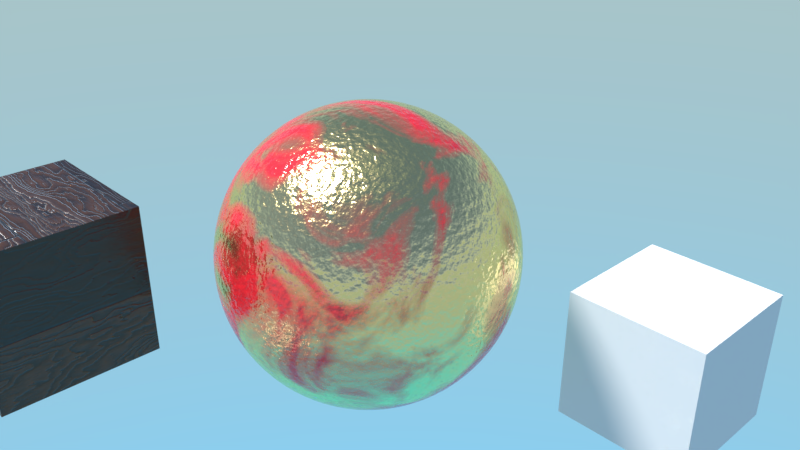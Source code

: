 # Source: pbr_material.blend  (saved by Blender 2.78.0; exported with 4.5.12 LTS)
import bpy
from mathutils import Matrix  # noqa: F401  (used for matrix-valued properties, if any)

bpy.ops.wm.read_factory_settings(use_empty=True)
scene = bpy.context.scene
scene.name = 'Scene'

# ---- collections
col_collection_1 = bpy.data.collections.new('Collection 1'); scene.collection.children.link(col_collection_1)

# ---- materials (node trees are filled in below, after node groups)
mat_material = bpy.data.materials.new('Material')
mat_material.alpha_threshold = 0.0
mat_material.roughness = 0.5
mat_metal = bpy.data.materials.new('Metal')
mat_metal.alpha_threshold = 0.0
mat_metal.roughness = 0.5

# ---- node groups
ng_fresnel = bpy.data.node_groups.new('Fresnel', 'ShaderNodeTree')
_s = ng_fresnel.interface.new_socket(name='Dielectric', in_out='OUTPUT', socket_type='NodeSocketFloat')
_s.subtype = 'FACTOR'
_s.min_value = 0.0
_s.max_value = 1.0
_s = ng_fresnel.interface.new_socket(name='Metal', in_out='OUTPUT', socket_type='NodeSocketFloat')
_s.min_value = 0.0
_s.max_value = 0.0
_s = ng_fresnel.interface.new_socket(name='Rim', in_out='OUTPUT', socket_type='NodeSocketFloat')
_s.min_value = 0.0
_s.max_value = 0.0
_s = ng_fresnel.interface.new_socket(name='Roughness', in_out='INPUT', socket_type='NodeSocketFloat')
_s.subtype = 'FACTOR'
_s.default_value = 0.5
_s.min_value = 0.0
_s.max_value = 1.0
_s = ng_fresnel.interface.new_socket(name='Normal', in_out='INPUT', socket_type='NodeSocketVector')
_s.min_value = -1.0
_s.max_value = 1.0
_s.hide_value = True
_s = ng_fresnel.interface.new_socket(name='IOR', in_out='INPUT', socket_type='NodeSocketFloat')
_s.default_value = 1.45
_s.min_value = 0.0
_s.max_value = 1000.0
_s = ng_fresnel.interface.new_socket(name='Rim Effect', in_out='INPUT', socket_type='NodeSocketFloat')
_s.default_value = 0.7
_s.min_value = 0.0
_s.max_value = 1.0
_N = ng_fresnel.nodes; _L = ng_fresnel.links
n0 = _N.new('ShaderNodeMix'); n0.name = 'Mix'; n0.location = (33, 62)
n0.data_type = 'RGBA'
n1 = _N.new('NodeGroupInput'); n1.name = 'Group Input'; n1.location = (-453, 0)
n2 = _N.new('ShaderNodeBump'); n2.name = 'Bump'; n2.location = (-228, 29)
n2.hide = True
n2.inputs[1].default_value = 0.1
n2.inputs[2].default_value = 1.0
n3 = _N.new('ShaderNodeFresnel'); n3.name = 'Fresnel'; n3.location = (253, 53)
n4 = _N.new('ShaderNodeFresnel'); n4.name = 'Fresnel.001'; n4.location = (254, -94)
n5 = _N.new('NodeGroupOutput'); n5.name = 'Group Output'; n5.location = (623, 15)
n6 = _N.new('ShaderNodeMath'); n6.name = 'Math'; n6.location = (441, -51)
n6.operation = 'SUBTRACT'
n7 = _N.new('ShaderNodeMath'); n7.name = 'Math.001'; n7.location = (437, -225)
n7.operation = 'POWER'
n7.inputs[1].default_value = 2.0
n8 = _N.new('ShaderNodeLayerWeight'); n8.name = 'Layer Weight'; n8.location = (236, -228)
n9 = _N.new('ShaderNodeNewGeometry'); n9.name = 'Geometry'; n9.location = (-301, -199)
n9.width = 138
n9.hide = True
_L.new(n3.outputs[0], n5.inputs[0])
_L.new(n0.outputs[2], n3.inputs[1])
_L.new(n9.outputs[4], n0.inputs[7])
_L.new(n2.outputs[0], n0.inputs[6])
_L.new(n1.outputs[0], n0.inputs[0])
_L.new(n1.outputs[1], n2.inputs[4])
_L.new(n1.outputs[2], n3.inputs[0])
_L.new(n9.outputs[4], n4.inputs[1])
_L.new(n3.outputs[0], n6.inputs[0])
_L.new(n4.outputs[0], n6.inputs[1])
_L.new(n6.outputs[0], n5.inputs[1])
_L.new(n1.outputs[2], n4.inputs[0])
_L.new(n8.outputs[1], n7.inputs[0])
_L.new(n7.outputs[0], n5.inputs[2])
_L.new(n1.outputs[3], n8.inputs[0])
_L.new(n1.outputs[1], n8.inputs[1])
n5.is_active_output = True
ng_reflection = bpy.data.node_groups.new('Reflection', 'ShaderNodeTree')
_s = ng_reflection.interface.new_socket(name='Shader', in_out='OUTPUT', socket_type='NodeSocketShader')
_s = ng_reflection.interface.new_socket(name='Shader', in_out='INPUT', socket_type='NodeSocketShader')
_s = ng_reflection.interface.new_socket(name='Roughness', in_out='INPUT', socket_type='NodeSocketFloat')
_s.subtype = 'FACTOR'
_s.default_value = 0.5
_s.min_value = 0.0
_s.max_value = 1.0
_s = ng_reflection.interface.new_socket(name='Reflection', in_out='INPUT', socket_type='NodeSocketFloat')
_s.subtype = 'FACTOR'
_s.default_value = 0.5
_s.min_value = 0.0
_s.max_value = 1.0
_s = ng_reflection.interface.new_socket(name='Normal', in_out='INPUT', socket_type='NodeSocketVector')
_s.min_value = -1.0
_s.max_value = 1.0
_s.hide_value = True
_N = ng_reflection.nodes; _L = ng_reflection.links
n0 = _N.new('NodeGroupOutput'); n0.name = 'Group Output'; n0.location = (538, -28)
n1 = _N.new('ShaderNodeMixShader'); n1.name = 'Mix Shader'; n1.location = (314, -14)
n2 = _N.new('ShaderNodeMix'); n2.name = 'Mix'; n2.location = (93, 149)
n2.data_type = 'RGBA'
n2.inputs[7].default_value = (1.0, 1.0, 1.0, 1.0)
n3 = _N.new('ShaderNodeBsdfAnisotropic'); n3.name = 'Glossy BSDF'; n3.location = (17, -167)
n3.distribution = 'GGX'
n3.inputs[0].default_value = (1.0, 1.0, 1.0, 1.0)
n4 = _N.new('ShaderNodeGroup'); n4.name = 'Group'; n4.location = (-145, 158)
n4.node_tree = ng_fresnel
n4.inputs[2].default_value = 1.45
n4.inputs[3].default_value = 0.5
n5 = _N.new('NodeGroupInput'); n5.name = 'Group Input'; n5.location = (-411, -5)
n6 = _N.new('ShaderNodeMath'); n6.name = 'Math'; n6.location = (0, 0)
n6.operation = 'POWER'
_L.new(n5.outputs[0], n1.inputs[1])
_L.new(n3.outputs[0], n1.inputs[2])
_L.new(n5.outputs[1], n4.inputs[0])
_L.new(n5.outputs[3], n4.inputs[1])
_L.new(n5.outputs[3], n3.inputs[4])
_L.new(n1.outputs[0], n0.inputs[0])
_L.new(n2.outputs[2], n1.inputs[0])
_L.new(n4.outputs[0], n2.inputs[0])
_L.new(n5.outputs[2], n2.inputs[6])
_L.new(n5.outputs[1], n6.inputs[0])
_L.new(n6.outputs[0], n3.inputs[1])
n0.is_active_output = True
ng_pbr_dielectric = bpy.data.node_groups.new('PBR Dielectric', 'ShaderNodeTree')
_s = ng_pbr_dielectric.interface.new_socket(name='Shader', in_out='OUTPUT', socket_type='NodeSocketShader')
_s = ng_pbr_dielectric.interface.new_socket(name='Color', in_out='INPUT', socket_type='NodeSocketColor')
_s.default_value = (0.8, 0.01881, 0.02768, 1.0)
_s = ng_pbr_dielectric.interface.new_socket(name='Roughness', in_out='INPUT', socket_type='NodeSocketFloat')
_s.subtype = 'FACTOR'
_s.min_value = 0.0
_s.max_value = 1.0
_s = ng_pbr_dielectric.interface.new_socket(name='Reflection', in_out='INPUT', socket_type='NodeSocketFloat')
_s.subtype = 'FACTOR'
_s.default_value = 0.2182
_s.min_value = 0.0
_s.max_value = 1.0
_s = ng_pbr_dielectric.interface.new_socket(name='Normal', in_out='INPUT', socket_type='NodeSocketVector')
_s.min_value = -1.0
_s.max_value = 1.0
_s.hide_value = True
_N = ng_pbr_dielectric.nodes; _L = ng_pbr_dielectric.links
n0 = _N.new('NodeGroupOutput'); n0.name = 'Group Output'; n0.location = (442, 0)
n1 = _N.new('ShaderNodeGroup'); n1.name = 'Group.001'; n1.location = (242, -42)
n1.node_tree = ng_reflection
n2 = _N.new('NodeGroupInput'); n2.name = 'Group Input'; n2.location = (-495, 2)
n3 = _N.new('ShaderNodeBsdfDiffuse'); n3.name = 'Diffuse BSDF'; n3.location = (43, 226)
n4 = _N.new('ShaderNodeMath'); n4.name = 'Math'; n4.location = (-80, 64)
n4.operation = 'POWER'
n4.inputs[1].default_value = 2.0
n5 = _N.new('ShaderNodeMath'); n5.name = 'Math.001'; n5.location = (-84, -101)
n5.operation = 'POWER'
n5.inputs[1].default_value = 2.0
_L.new(n3.outputs[0], n1.inputs[0])
_L.new(n1.outputs[0], n0.inputs[0])
_L.new(n2.outputs[0], n3.inputs[0])
_L.new(n2.outputs[1], n4.inputs[0])
_L.new(n2.outputs[2], n5.inputs[0])
_L.new(n2.outputs[3], n3.inputs[2])
_L.new(n2.outputs[3], n1.inputs[3])
_L.new(n4.outputs[0], n3.inputs[1])
_L.new(n4.outputs[0], n1.inputs[1])
_L.new(n5.outputs[0], n1.inputs[2])
n0.is_active_output = True
ng_basicwood = bpy.data.node_groups.new('BasicWood', 'ShaderNodeTree')
_s = ng_basicwood.interface.new_socket(name='Color', in_out='OUTPUT', socket_type='NodeSocketColor')
_s.default_value = (0.0, 0.0, 0.0, 0.0)
_s = ng_basicwood.interface.new_socket(name='Vector', in_out='INPUT', socket_type='NodeSocketVector')
_s.min_value = -1.0
_s.max_value = 1.0
_s = ng_basicwood.interface.new_socket(name='Scale', in_out='INPUT', socket_type='NodeSocketFloat')
_s.default_value = 6.0
_s.min_value = -1000.0
_s.max_value = 1000.0
_N = ng_basicwood.nodes; _L = ng_basicwood.links
n0 = _N.new('ShaderNodeMapping'); n0.name = 'Mapping'; n0.location = (-508, -2)
n0.inputs[3].default_value = (1.0, 3.0, 1.0)
n1 = _N.new('ShaderNodeValToRGB'); n1.name = 'ColorRamp'; n1.location = (150, 31)
while len(n1.color_ramp.elements) > 1: n1.color_ramp.elements.remove(n1.color_ramp.elements[-1])
n1.color_ramp.elements[0].position = 0.0; n1.color_ramp.elements[0].color = (0.0, 0.0, 0.0, 1.0)
_e = n1.color_ramp.elements.new(0.25); _e.color = (0.0, 0.0, 0.0, 1.0)
_e = n1.color_ramp.elements.new(0.3125); _e.color = (1.0, 1.0, 1.0, 1.0)
_e = n1.color_ramp.elements.new(0.375); _e.color = (0.0, 0.0, 0.0, 1.0)
_e = n1.color_ramp.elements.new(0.442); _e.color = (1.0, 1.0, 1.0, 1.0)
_e = n1.color_ramp.elements.new(0.5091); _e.color = (0.0, 0.0, 0.0, 1.0)
_e = n1.color_ramp.elements.new(0.5614); _e.color = (1.0, 1.0, 1.0, 1.0)
_e = n1.color_ramp.elements.new(0.6227); _e.color = (0.0, 0.0, 0.0, 1.0)
_e = n1.color_ramp.elements.new(0.6841); _e.color = (0.6875, 0.6875, 0.6875, 1.0)
_e = n1.color_ramp.elements.new(0.7455); _e.color = (0.0, 0.0, 0.0, 1.0)
_e = n1.color_ramp.elements.new(0.8125); _e.color = (1.0, 1.0, 1.0, 1.0)
_e = n1.color_ramp.elements.new(0.875); _e.color = (0.0, 0.0, 0.0, 1.0)
_e = n1.color_ramp.elements.new(0.9375); _e.color = (1.0, 1.0, 1.0, 1.0)
_e = n1.color_ramp.elements.new(1.0); _e.color = (0.0, 0.0, 0.0, 1.0)
n2 = _N.new('ShaderNodeValToRGB'); n2.name = 'ColorRamp.001'; n2.location = (443, 37)
while len(n2.color_ramp.elements) > 1: n2.color_ramp.elements.remove(n2.color_ramp.elements[-1])
n2.color_ramp.elements[0].position = 0.0; n2.color_ramp.elements[0].color = (0.1113, 0.04172, 0.01293, 1.0)
_e = n2.color_ramp.elements.new(0.1287); _e.color = (0.0163, 0.00756, 0.003338, 1.0)
_e = n2.color_ramp.elements.new(0.1392); _e.color = (0.1113, 0.04172, 0.01293, 1.0)
_e = n2.color_ramp.elements.new(0.2479); _e.color = (0.01313, 0.006301, 0.002926, 1.0)
_e = n2.color_ramp.elements.new(0.2656); _e.color = (0.1113, 0.04172, 0.01293, 1.0)
_e = n2.color_ramp.elements.new(0.3743); _e.color = (0.01414, 0.006706, 0.00306, 1.0)
_e = n2.color_ramp.elements.new(0.383); _e.color = (0.1113, 0.04172, 0.01293, 1.0)
_e = n2.color_ramp.elements.new(0.4903); _e.color = (0.02533, 0.01103, 0.004423, 1.0)
_e = n2.color_ramp.elements.new(0.5068); _e.color = (0.1113, 0.04172, 0.01293, 1.0)
_e = n2.color_ramp.elements.new(0.6142); _e.color = (0.0152, 0.007125, 0.003197, 1.0)
_e = n2.color_ramp.elements.new(0.6307); _e.color = (0.1113, 0.04172, 0.01293, 1.0)
_e = n2.color_ramp.elements.new(0.7358); _e.color = (0.007219, 0.003869, 0.001981, 1.0)
_e = n2.color_ramp.elements.new(0.75); _e.color = (0.1113, 0.04172, 0.01293, 1.0)
_e = n2.color_ramp.elements.new(0.867); _e.color = (0.01414, 0.006706, 0.00306, 1.0)
_e = n2.color_ramp.elements.new(0.875); _e.color = (0.1271, 0.04717, 0.01435, 1.0)
_e = n2.color_ramp.elements.new(1.0); _e.color = (0.05071, 0.02037, 0.007149, 1.0)
n3 = _N.new('ShaderNodeTexNoise'); n3.name = 'Noise Texture'; n3.location = (-111, -24)
n3.inputs[3].default_value = 10.0
n4 = _N.new('NodeGroupInput'); n4.name = 'Wood'; n4.location = (-772, 7)
n5 = _N.new('NodeGroupOutput'); n5.name = 'Group Output'; n5.location = (775, 11)
_L.new(n3.outputs[0], n1.inputs[0])
_L.new(n0.outputs[0], n3.inputs[0])
_L.new(n1.outputs[0], n2.inputs[0])
_L.new(n2.outputs[0], n5.inputs[0])
_L.new(n4.outputs[0], n0.inputs[0])
_L.new(n4.outputs[1], n3.inputs[2])
n5.is_active_output = True
ng_wood = bpy.data.node_groups.new('Wood', 'ShaderNodeTree')
_s = ng_wood.interface.new_socket(name='Color', in_out='OUTPUT', socket_type='NodeSocketColor')
_s.default_value = (0.0, 0.0, 0.0, 0.0)
_s = ng_wood.interface.new_socket(name='Normal', in_out='OUTPUT', socket_type='NodeSocketVector')
_s.min_value = 0.0
_s.max_value = 0.0
_s = ng_wood.interface.new_socket(name='Vector', in_out='INPUT', socket_type='NodeSocketVector')
_s.min_value = -1.0
_s.max_value = 1.0
_s = ng_wood.interface.new_socket(name='Scale', in_out='INPUT', socket_type='NodeSocketFloat')
_s.default_value = 10.0
_s.min_value = -1000.0
_s.max_value = 1000.0
_s = ng_wood.interface.new_socket(name='Bump', in_out='INPUT', socket_type='NodeSocketFloat')
_s.subtype = 'FACTOR'
_s.default_value = 0.7909
_s.min_value = 0.0
_s.max_value = 1.0
_N = ng_wood.nodes; _L = ng_wood.links
n0 = _N.new('ShaderNodeValToRGB'); n0.name = 'ColorRamp'; n0.location = (-39, -15)
while len(n0.color_ramp.elements) > 1: n0.color_ramp.elements.remove(n0.color_ramp.elements[-1])
n0.color_ramp.elements[0].position = 0.0; n0.color_ramp.elements[0].color = (0.0, 0.0, 0.0, 1.0)
_e = n0.color_ramp.elements.new(0.1682); _e.color = (0.5, 0.5, 0.5, 1.0)
_e = n0.color_ramp.elements.new(1.0); _e.color = (1.0, 1.0, 1.0, 1.0)
n1 = _N.new('NodeGroupOutput'); n1.name = 'Group Output'; n1.location = (450, 0)
n2 = _N.new('NodeGroupInput'); n2.name = 'Group Input'; n2.location = (-528, 44)
n3 = _N.new('ShaderNodeGroup'); n3.name = 'Group.001'; n3.location = (-311, 78)
n3.node_tree = ng_basicwood
n4 = _N.new('ShaderNodeBump'); n4.name = 'Bump.001'; n4.location = (250, -70)
n4.inputs[1].default_value = 0.1
n4.inputs[2].default_value = 1.0
_L.new(n3.outputs[0], n0.inputs[0])
_L.new(n2.outputs[0], n3.inputs[0])
_L.new(n3.outputs[0], n1.inputs[0])
_L.new(n4.outputs[0], n1.inputs[1])
_L.new(n0.outputs[0], n4.inputs[3])
_L.new(n2.outputs[1], n3.inputs[1])
_L.new(n2.outputs[2], n4.inputs[0])
n1.is_active_output = True
ng_pbr_wood = bpy.data.node_groups.new('PBR Wood', 'ShaderNodeTree')
_s = ng_pbr_wood.interface.new_socket(name='Shader', in_out='OUTPUT', socket_type='NodeSocketShader')
_s = ng_pbr_wood.interface.new_socket(name='Vector', in_out='INPUT', socket_type='NodeSocketVector')
_s.min_value = -1.0
_s.max_value = 1.0
_s = ng_pbr_wood.interface.new_socket(name='Scale', in_out='INPUT', socket_type='NodeSocketFloat')
_s.default_value = 10.0
_s.min_value = -1000.0
_s.max_value = 1000.0
_s = ng_pbr_wood.interface.new_socket(name='Bump', in_out='INPUT', socket_type='NodeSocketFloat')
_s.subtype = 'FACTOR'
_s.default_value = 0.7909
_s.min_value = 0.0
_s.max_value = 1.0
_s = ng_pbr_wood.interface.new_socket(name='Roughness', in_out='INPUT', socket_type='NodeSocketFloat')
_s.subtype = 'FACTOR'
_s.default_value = 0.3909
_s.min_value = 0.0
_s.max_value = 1.0
_s = ng_pbr_wood.interface.new_socket(name='Reflection', in_out='INPUT', socket_type='NodeSocketFloat')
_s.subtype = 'FACTOR'
_s.default_value = 0.1909
_s.min_value = 0.0
_s.max_value = 1.0
_N = ng_pbr_wood.nodes; _L = ng_pbr_wood.links
n0 = _N.new('ShaderNodeGroup'); n0.name = 'Group.003'; n0.location = (264, 54)
n0.node_tree = ng_pbr_dielectric
n1 = _N.new('NodeGroupOutput'); n1.name = 'Group Output'; n1.location = (496, 0)
n2 = _N.new('ShaderNodeGroup'); n2.name = 'Group.005'; n2.location = (-61, 126)
n2.node_tree = ng_wood
n3 = _N.new('NodeGroupInput'); n3.name = 'Group Input'; n3.location = (-496, 0)
_L.new(n3.outputs[0], n2.inputs[0])
_L.new(n0.outputs[0], n1.inputs[0])
_L.new(n2.outputs[0], n0.inputs[0])
_L.new(n2.outputs[1], n0.inputs[3])
_L.new(n3.outputs[1], n2.inputs[1])
_L.new(n3.outputs[2], n2.inputs[2])
_L.new(n3.outputs[3], n0.inputs[1])
_L.new(n3.outputs[4], n0.inputs[2])
n1.is_active_output = True
ng_woodplanks = bpy.data.node_groups.new('WoodPlanks', 'ShaderNodeTree')
_s = ng_woodplanks.interface.new_socket(name='Color', in_out='OUTPUT', socket_type='NodeSocketColor')
_s.default_value = (0.0, 0.0, 0.0, 0.0)
_s = ng_woodplanks.interface.new_socket(name='Normal', in_out='OUTPUT', socket_type='NodeSocketVector')
_s.min_value = 0.0
_s.max_value = 0.0
_s = ng_woodplanks.interface.new_socket(name='Vector', in_out='INPUT', socket_type='NodeSocketColor')
_s.default_value = (0.5, 0.5, 0.5, 1.0)
_s = ng_woodplanks.interface.new_socket(name='Scale', in_out='INPUT', socket_type='NodeSocketFloat')
_s.default_value = 10.0
_s.min_value = -1000.0
_s.max_value = 1000.0
_s = ng_woodplanks.interface.new_socket(name='Bump', in_out='INPUT', socket_type='NodeSocketFloat')
_s.subtype = 'FACTOR'
_s.default_value = 0.1728
_s.min_value = 0.0
_s.max_value = 1.0
_N = ng_woodplanks.nodes; _L = ng_woodplanks.links
n0 = _N.new('ShaderNodeValToRGB'); n0.name = 'ColorRamp.003'; n0.location = (524, -272)
n0.hide = True
while len(n0.color_ramp.elements) > 1: n0.color_ramp.elements.remove(n0.color_ramp.elements[-1])
n0.color_ramp.elements[0].position = 0.0; n0.color_ramp.elements[0].color = (0.0, 0.0, 0.0, 1.0)
_e = n0.color_ramp.elements.new(0.1182); _e.color = (0.5, 0.5, 0.5, 1.0)
_e = n0.color_ramp.elements.new(1.0); _e.color = (1.0, 1.0, 1.0, 1.0)
n1 = _N.new('ShaderNodeMix'); n1.name = 'Mix'; n1.location = (789, 150)
n1.data_type = 'RGBA'
n1.blend_type = 'MULTIPLY'
n1.inputs[0].default_value = 1.0
n2 = _N.new('ShaderNodeGroup'); n2.name = 'Wood'; n2.location = (-309, 272)
n2.node_tree = ng_basicwood
n3 = _N.new('ShaderNodeMix'); n3.name = 'Mix.001'; n3.location = (-664, 215)
n3.data_type = 'RGBA'
n3.inputs[0].default_value = 0.5364
n4 = _N.new('ShaderNodeTexBrick'); n4.name = 'Brick Texture'; n4.location = (-985, -88)
n4.inputs[2].default_value = (0.09679, 0.09679, 0.09679, 1.0)
n4.inputs[5].default_value = 0.001
n4.inputs[9].default_value = 0.1
n5 = _N.new('ShaderNodeMix'); n5.name = 'Mix.002'; n5.location = (780, -63)
n5.data_type = 'RGBA'
n5.blend_type = 'MULTIPLY'
n5.inputs[0].default_value = 1.0
n6 = _N.new('NodeGroupOutput'); n6.name = 'Group Output'; n6.location = (1185, 0)
n7 = _N.new('NodeGroupInput'); n7.name = 'Group Input'; n7.location = (-1323, 149)
n8 = _N.new('ShaderNodeBump'); n8.name = 'Bump'; n8.location = (985, -91)
n8.inputs[1].default_value = 0.1
n8.inputs[2].default_value = 1.0
n9 = _N.new('ShaderNodeValToRGB'); n9.name = 'ColorRamp.002'; n9.location = (501, -116)
n9.hide = True
while len(n9.color_ramp.elements) > 1: n9.color_ramp.elements.remove(n9.color_ramp.elements[-1])
n9.color_ramp.elements[0].position = 0.0; n9.color_ramp.elements[0].color = (0.0, 0.0, 0.0, 1.0)
_e = n9.color_ramp.elements.new(0.1545); _e.color = (0.5, 0.5, 0.5, 1.0)
_e = n9.color_ramp.elements.new(1.0); _e.color = (1.0, 1.0, 1.0, 1.0)
_L.new(n7.outputs[0], n3.inputs[6])
_L.new(n2.outputs[0], n1.inputs[6])
_L.new(n4.outputs[0], n1.inputs[7])
_L.new(n3.outputs[2], n2.inputs[0])
_L.new(n4.outputs[0], n3.inputs[7])
_L.new(n4.outputs[0], n0.inputs[0])
_L.new(n0.outputs[0], n5.inputs[7])
_L.new(n9.outputs[0], n5.inputs[6])
_L.new(n5.outputs[2], n8.inputs[3])
_L.new(n2.outputs[0], n9.inputs[0])
_L.new(n8.outputs[0], n6.inputs[1])
_L.new(n1.outputs[2], n6.inputs[0])
_L.new(n7.outputs[1], n2.inputs[1])
_L.new(n7.outputs[0], n4.inputs[0])
_L.new(n7.outputs[2], n8.inputs[0])
n6.is_active_output = True
ng_pbr_wood_planks = bpy.data.node_groups.new('PBR Wood planks', 'ShaderNodeTree')
_s = ng_pbr_wood_planks.interface.new_socket(name='Shader', in_out='OUTPUT', socket_type='NodeSocketShader')
_s = ng_pbr_wood_planks.interface.new_socket(name='Vector', in_out='INPUT', socket_type='NodeSocketColor')
_s.default_value = (0.5, 0.5, 0.5, 1.0)
_s = ng_pbr_wood_planks.interface.new_socket(name='Scale', in_out='INPUT', socket_type='NodeSocketFloat')
_s.default_value = 10.0
_s.min_value = -1000.0
_s.max_value = 1000.0
_s = ng_pbr_wood_planks.interface.new_socket(name='Bump', in_out='INPUT', socket_type='NodeSocketFloat')
_s.subtype = 'FACTOR'
_s.default_value = 0.6001
_s.min_value = 0.0
_s.max_value = 1.0
_s = ng_pbr_wood_planks.interface.new_socket(name='Roughness', in_out='INPUT', socket_type='NodeSocketFloat')
_s.subtype = 'FACTOR'
_s.default_value = 0.5
_s.min_value = 0.0
_s.max_value = 1.0
_s = ng_pbr_wood_planks.interface.new_socket(name='Reflection', in_out='INPUT', socket_type='NodeSocketFloat')
_s.subtype = 'FACTOR'
_s.default_value = 0.1636
_s.min_value = 0.0
_s.max_value = 1.0
_N = ng_pbr_wood_planks.nodes; _L = ng_pbr_wood_planks.links
n0 = _N.new('ShaderNodeGroup'); n0.name = 'Group.004'; n0.location = (158, 3)
n0.node_tree = ng_pbr_dielectric
n1 = _N.new('NodeGroupOutput'); n1.name = 'Group Output'; n1.location = (358, 0)
n2 = _N.new('ShaderNodeGroup'); n2.name = 'Group.002'; n2.location = (-155, 126)
n2.node_tree = ng_woodplanks
n3 = _N.new('NodeGroupInput'); n3.name = 'Group Input'; n3.location = (-482, 15)
_L.new(n2.outputs[0], n0.inputs[0])
_L.new(n2.outputs[1], n0.inputs[3])
_L.new(n3.outputs[0], n2.inputs[0])
_L.new(n3.outputs[1], n2.inputs[1])
_L.new(n3.outputs[2], n2.inputs[2])
_L.new(n3.outputs[3], n0.inputs[1])
_L.new(n3.outputs[4], n0.inputs[2])
_L.new(n0.outputs[0], n1.inputs[0])
n1.is_active_output = True
ng_metal_color = bpy.data.node_groups.new('Metal Color', 'ShaderNodeTree')
_s = ng_metal_color.interface.new_socket(name='Iron', in_out='OUTPUT', socket_type='NodeSocketColor')
_s.default_value = (0.56, 0.57, 0.58, 1.0)
_s = ng_metal_color.interface.new_socket(name='Silver', in_out='OUTPUT', socket_type='NodeSocketColor')
_s.default_value = (0.972, 0.96, 0.915, 1.0)
_s = ng_metal_color.interface.new_socket(name='Aluminium', in_out='OUTPUT', socket_type='NodeSocketColor')
_s.default_value = (0.913, 0.921, 0.925, 1.0)
_s = ng_metal_color.interface.new_socket(name='Gold', in_out='OUTPUT', socket_type='NodeSocketColor')
_s.default_value = (1.0, 0.766, 0.336, 1.0)
_s = ng_metal_color.interface.new_socket(name='Copper', in_out='OUTPUT', socket_type='NodeSocketColor')
_s.default_value = (0.955, 0.637, 0.538, 1.0)
_s = ng_metal_color.interface.new_socket(name='Chromium', in_out='OUTPUT', socket_type='NodeSocketColor')
_s.default_value = (0.55, 0.556, 0.554, 1.0)
_s = ng_metal_color.interface.new_socket(name='Nickel', in_out='OUTPUT', socket_type='NodeSocketColor')
_s.default_value = (0.66, 0.609, 0.526, 1.0)
_s = ng_metal_color.interface.new_socket(name='Titanium', in_out='OUTPUT', socket_type='NodeSocketColor')
_s.default_value = (0.542, 0.497, 0.449, 1.0)
_s = ng_metal_color.interface.new_socket(name='Cobalt', in_out='OUTPUT', socket_type='NodeSocketColor')
_s.default_value = (0.662, 0.655, 0.634, 1.0)
_N = ng_metal_color.nodes; _L = ng_metal_color.links
n0 = _N.new('NodeGroupInput'); n0.name = 'Group Input'; n0.location = (-271, 5)
n1 = _N.new('ShaderNodeRGB'); n1.name = 'RGB'; n1.location = (-84, 101)
n1.outputs[0].default_value = (0.56, 0.57, 0.58, 1.0)
n2 = _N.new('ShaderNodeRGB'); n2.name = 'RGB.001'; n2.location = (-80, -89)
n2.outputs[0].default_value = (0.972, 0.96, 0.915, 1.0)
n3 = _N.new('ShaderNodeRGB'); n3.name = 'RGB.002'; n3.location = (-81, -283)
n3.outputs[0].default_value = (0.913, 0.921, 0.925, 1.0)
n4 = _N.new('ShaderNodeRGB'); n4.name = 'RGB.003'; n4.location = (-74, -479)
n4.outputs[0].default_value = (1.0, 0.766, 0.336, 1.0)
n5 = _N.new('ShaderNodeRGB'); n5.name = 'RGB.004'; n5.location = (121, 90)
n5.outputs[0].default_value = (0.955, 0.637, 0.538, 1.0)
n6 = _N.new('ShaderNodeRGB'); n6.name = 'RGB.005'; n6.location = (120, -106)
n6.outputs[0].default_value = (0.55, 0.556, 0.554, 1.0)
n7 = _N.new('ShaderNodeRGB'); n7.name = 'RGB.006'; n7.location = (125, -320)
n7.outputs[0].default_value = (0.66, 0.609, 0.526, 1.0)
n8 = _N.new('NodeGroupOutput'); n8.name = 'Group Output'; n8.location = (522, -176)
n9 = _N.new('ShaderNodeRGB'); n9.name = 'RGB.007'; n9.location = (126, -506)
n9.outputs[0].default_value = (0.542, 0.497, 0.449, 1.0)
n10 = _N.new('ShaderNodeRGB'); n10.name = 'RGB.008'; n10.location = (313, -499)
n10.outputs[0].default_value = (0.662, 0.655, 0.634, 1.0)
_L.new(n1.outputs[0], n8.inputs[0])
_L.new(n2.outputs[0], n8.inputs[1])
_L.new(n3.outputs[0], n8.inputs[2])
_L.new(n4.outputs[0], n8.inputs[3])
_L.new(n5.outputs[0], n8.inputs[4])
_L.new(n6.outputs[0], n8.inputs[5])
_L.new(n7.outputs[0], n8.inputs[6])
_L.new(n9.outputs[0], n8.inputs[7])
_L.new(n10.outputs[0], n8.inputs[8])
n8.is_active_output = True
ng_pbr_metal = bpy.data.node_groups.new('PBR Metal', 'ShaderNodeTree')
_s = ng_pbr_metal.interface.new_socket(name='BSDF', in_out='OUTPUT', socket_type='NodeSocketShader')
_s = ng_pbr_metal.interface.new_socket(name='Base Color', in_out='INPUT', socket_type='NodeSocketColor')
_s.default_value = (0.5, 0.0, 0.003234, 1.0)
_s = ng_pbr_metal.interface.new_socket(name='Rim Color', in_out='INPUT', socket_type='NodeSocketColor')
_s.default_value = (0.0, 0.0006448, 1.0, 1.0)
_s = ng_pbr_metal.interface.new_socket(name='IOR', in_out='INPUT', socket_type='NodeSocketFloat')
_s.default_value = 1.45
_s.min_value = 0.0
_s.max_value = 1000.0
_s = ng_pbr_metal.interface.new_socket(name='Roughness', in_out='INPUT', socket_type='NodeSocketFloat')
_s.subtype = 'FACTOR'
_s.min_value = 0.0
_s.max_value = 1.0
_s = ng_pbr_metal.interface.new_socket(name='Normal', in_out='INPUT', socket_type='NodeSocketVector')
_s.min_value = -1.0
_s.max_value = 1.0
_s.hide_value = True
_s = ng_pbr_metal.interface.new_socket(name='Rim Effect', in_out='INPUT', socket_type='NodeSocketFloat')
_s.default_value = 0.2
_s.min_value = 0.0
_s.max_value = 1.0
_N = ng_pbr_metal.nodes; _L = ng_pbr_metal.links
n0 = _N.new('NodeGroupOutput'); n0.name = 'Group Output'; n0.location = (505, 0)
n1 = _N.new('ShaderNodeMath'); n1.name = 'Math'; n1.location = (-521, -190)
n1.operation = 'POWER'
n1.inputs[1].default_value = 2.0
n2 = _N.new('ShaderNodeBsdfAnisotropic'); n2.name = 'Glossy BSDF'; n2.location = (415, -131)
n2.distribution = 'GGX'
n3 = _N.new('ShaderNodeGroup'); n3.name = 'Group.001'; n3.location = (-305, 134)
n3.node_tree = ng_fresnel
n4 = _N.new('ShaderNodeMix'); n4.name = 'Mix.001'; n4.location = (-118, -139)
n4.data_type = 'RGBA'
n5 = _N.new('ShaderNodeMix'); n5.name = 'Mix'; n5.location = (131, -92)
n5.data_type = 'RGBA'
n5.inputs[7].default_value = (1.0, 1.0, 1.0, 1.0)
n6 = _N.new('NodeGroupInput'); n6.name = 'Group Input'; n6.location = (-724, -4)
n7 = _N.new('ShaderNodeMath'); n7.name = 'Math.001'; n7.location = (0, 0)
n7.operation = 'POWER'
_L.new(n2.outputs[0], n0.inputs[0])
_L.new(n6.outputs[0], n4.inputs[6])
_L.new(n5.outputs[2], n2.inputs[0])
_L.new(n4.outputs[2], n5.inputs[6])
_L.new(n3.outputs[2], n4.inputs[0])
_L.new(n6.outputs[1], n4.inputs[7])
_L.new(n6.outputs[2], n3.inputs[2])
_L.new(n6.outputs[3], n1.inputs[0])
_L.new(n1.outputs[0], n3.inputs[0])
_L.new(n6.outputs[4], n3.inputs[1])
_L.new(n6.outputs[4], n2.inputs[4])
_L.new(n6.outputs[5], n3.inputs[3])
_L.new(n3.outputs[0], n5.inputs[0])
_L.new(n1.outputs[0], n7.inputs[0])
_L.new(n7.outputs[0], n2.inputs[1])
n0.is_active_output = True

# ---- material node trees
mat_material.use_nodes = True; mat_material.node_tree.nodes.clear()
_N = mat_material.node_tree.nodes; _L = mat_material.node_tree.links
n0 = _N.new('ShaderNodeMath'); n0.name = 'Math'; n0.location = (-186, 431)
n0.operation = 'MULTIPLY'
n0.inputs[1].default_value = 0.3
n1 = _N.new('ShaderNodeBump'); n1.name = 'Bump'; n1.location = (-24, 427)
n1.inputs[1].default_value = 0.1
n1.inputs[2].default_value = 1.0
n2 = _N.new('ShaderNodeTexNoise'); n2.name = 'Noise Texture'; n2.location = (-8, 608)
n2.inputs[2].default_value = 50.0
n3 = _N.new('ShaderNodeTexCoord'); n3.name = 'Texture Coordinate'; n3.location = (-178, 689)
n4 = _N.new('ShaderNodeGroup'); n4.name = 'Group'; n4.location = (315, 545)
n4.node_tree = ng_pbr_dielectric
n4.inputs[0].default_value = (0.8, 0.01881, 0.02768, 1.0)
n4.inputs[1].default_value = 0.2727
n4.inputs[2].default_value = 0.1545
n5 = _N.new('ShaderNodeTexCoord'); n5.name = 'Texture Coordinate.001'; n5.location = (-423, 285)
n6 = _N.new('ShaderNodeOutputMaterial'); n6.name = 'Material Output'; n6.location = (1188, 359)
n7 = _N.new('ShaderNodeGroup'); n7.name = 'Group.001'; n7.location = (522, 314)
n7.node_tree = ng_pbr_wood
n7.inputs[1].default_value = 10.0
n7.inputs[2].default_value = 0.0
n7.inputs[3].default_value = 0.2273
n7.inputs[4].default_value = 0.1636
n8 = _N.new('ShaderNodeGroup'); n8.name = 'Group.003'; n8.location = (521, 77)
n8.node_tree = ng_pbr_wood_planks
n8.inputs[1].default_value = 10.0
n8.inputs[2].default_value = 0.6001
n8.inputs[3].default_value = 0.2727
n8.inputs[4].default_value = 0.1636
n9 = _N.new('ShaderNodeMapping'); n9.name = 'Mapping'; n9.location = (-238, 239)
n9.vector_type = 'VECTOR'
n9.inputs[3].default_value = (0.1, 0.1, 0.1)
_L.new(n3.outputs[0], n2.inputs[0])
_L.new(n2.outputs[1], n0.inputs[0])
_L.new(n1.outputs[0], n4.inputs[3])
_L.new(n0.outputs[0], n1.inputs[3])
_L.new(n5.outputs[2], n9.inputs[0])
_L.new(n9.outputs[0], n7.inputs[0])
_L.new(n9.outputs[0], n8.inputs[0])
_L.new(n8.outputs[0], n6.inputs[0])
n6.is_active_output = True
mat_metal.use_nodes = True; mat_metal.node_tree.nodes.clear()
_N = mat_metal.node_tree.nodes; _L = mat_metal.node_tree.links
n0 = _N.new('ShaderNodeMath'); n0.name = 'Math'; n0.location = (-186, 431)
n0.operation = 'MULTIPLY'
n0.inputs[1].default_value = 0.3
n1 = _N.new('ShaderNodeTexNoise'); n1.name = 'Noise Texture'; n1.location = (-8, 608)
n1.inputs[2].default_value = 50.0
n2 = _N.new('ShaderNodeTexCoord'); n2.name = 'Texture Coordinate'; n2.location = (-264, 685)
n3 = _N.new('ShaderNodeTexCoord'); n3.name = 'Texture Coordinate.001'; n3.location = (-255, 157)
n4 = _N.new('ShaderNodeGroup'); n4.name = 'Group'; n4.location = (219, 524)
n4.node_tree = ng_metal_color
n5 = _N.new('ShaderNodeOutputMaterial'); n5.name = 'Material Output'; n5.location = (1028, 256)
n6 = _N.new('ShaderNodeGroup'); n6.name = 'Group.002'; n6.location = (588, 456)
n6.node_tree = ng_pbr_metal
n6.inputs[1].default_value = (0.95, 0.9404, 0.1036, 1.0)
n6.inputs[2].default_value = 1.45
n6.inputs[3].default_value = 0.2
n6.inputs[5].default_value = 0.4
n7 = _N.new('ShaderNodeMixShader'); n7.name = 'Mix Shader'; n7.location = (808, 303)
n8 = _N.new('ShaderNodeGroup'); n8.name = 'Group.001'; n8.location = (584, 205)
n8.node_tree = ng_pbr_dielectric
n8.inputs[0].default_value = (0.8, 0.01881, 0.02768, 1.0)
n8.inputs[1].default_value = 0.2
n8.inputs[2].default_value = 0.2182
n9 = _N.new('ShaderNodeBump'); n9.name = 'Bump'; n9.location = (-24, 427)
n9.inputs[1].default_value = 0.1
n9.inputs[2].default_value = 1.0
n10 = _N.new('ShaderNodeTexNoise'); n10.name = 'Noise Texture.001'; n10.location = (-62, 151)
n10.inputs[2].default_value = 3.5
n10.inputs[3].default_value = 7.5
n10.inputs[8].default_value = 1.0
n11 = _N.new('ShaderNodeValToRGB'); n11.name = 'ColorRamp'; n11.location = (171, 81)
while len(n11.color_ramp.elements) > 1: n11.color_ramp.elements.remove(n11.color_ramp.elements[-1])
n11.color_ramp.elements[0].position = 0.3727; n11.color_ramp.elements[0].color = (1.0, 1.0, 1.0, 1.0)
_e = n11.color_ramp.elements.new(0.5318); _e.color = (0.0, 0.0, 0.0, 1.0)
_L.new(n2.outputs[0], n1.inputs[0])
_L.new(n1.outputs[1], n0.inputs[0])
_L.new(n0.outputs[0], n9.inputs[3])
_L.new(n3.outputs[0], n10.inputs[0])
_L.new(n10.outputs[0], n11.inputs[0])
_L.new(n4.outputs[3], n6.inputs[0])
_L.new(n6.outputs[0], n7.inputs[1])
_L.new(n7.outputs[0], n5.inputs[0])
_L.new(n8.outputs[0], n7.inputs[2])
_L.new(n11.outputs[0], n7.inputs[0])
_L.new(n9.outputs[0], n6.inputs[4])
_L.new(n9.outputs[0], n8.inputs[3])
n5.is_active_output = True

# ---- world
world_world = bpy.data.worlds.new('World'); scene.world = world_world
world_world.use_nodes = True; world_world.node_tree.nodes.clear()
_N = world_world.node_tree.nodes; _L = world_world.node_tree.links
n0 = _N.new('ShaderNodeOutputWorld'); n0.name = 'World Output'; n0.location = (300, 300)
n1 = _N.new('ShaderNodeBackground'); n1.name = 'Background'; n1.location = (10, 300)
n1.inputs[1].default_value = 3.0
n2 = _N.new('ShaderNodeTexSky'); n2.name = 'Sky Texture'; n2.location = (-190, 300)
n2.sky_type = 'HOSEK_WILKIE'
n2.sun_elevation = 1.571
_L.new(n1.outputs[0], n0.inputs[0])
_L.new(n2.outputs[0], n1.inputs[0])
n0.is_active_output = True
world_world.color = (0.05088, 0.05088, 0.05088)
world_world.use_sun_shadow = False
world_world.sun_shadow_jitter_overblur = 0.0
world_world.cycles.sampling_method = 'MANUAL'

# ---- cameras
cam_camera = bpy.data.cameras.new('Camera')
cam_camera.clip_end = 100.0
cam_camera.lens = 35.0
cam_camera.sensor_width = 32.0
cam_camera.sensor_height = 18.0
cam_camera.ortho_scale = 7.314
cam_camera.dof.focus_distance = 0.0

# ---- lights
light_lamp = bpy.data.lights.new('Lamp', 'SUN')
light_lamp.transmission_factor = 0.0
light_lamp.cutoff_distance = 30.0
light_lamp.angle = 0.1993
light_lamp.energy = 5.0
light_lamp.shadow_buffer_clip_start = 1.001
light_lamp.shadow_soft_size = 0.1
light_lamp.shadow_cascade_max_distance = 1000.0

# ---- meshes
me_cube_002 = bpy.data.meshes.new('Cube.002')
me_cube_002.from_pydata([(-1.0, -1.0, -1.0), (-1.0, -1.0, 1.0), (-1.0, 1.0, -1.0), (-1.0, 1.0, 1.0), (1.0, -1.0, -1.0), (1.0, -1.0, 1.0), (1.0, 1.0, -1.0), (1.0, 1.0, 1.0)], [], [(0, 1, 3, 2), (2, 3, 7, 6), (6, 7, 5, 4), (4, 5, 1, 0), (2, 6, 4, 0), (7, 3, 1, 5)])
_uv = me_cube_002.uv_layers.new(name='UVMap')
_uv.uv.foreach_set('vector', [0.3686, 0.6511, 0.3686, 0.9897, 0.7072, 0.9897, 0.7072, 0.6511, 0.5359, 0.6511, 0.5359, 0.9897, 0.8745, 0.9897, 0.8745, 0.6511, 0.3686, 0.6511, 0.3686, 0.9897, 0.02995, 0.9897, 0.02995, 0.6511, 0.5359, 0.6511, 0.5359, 0.9897, 0.1972, 0.9897, 0.1972, 0.6511, 0.5359, 0.4255, 0.8745, 0.4255, 0.8745, 0.08689, 0.5359, 0.08689, 0.5359, 0.4255, 0.1972, 0.4255, 0.1972, 0.08689, 0.5359, 0.08689])
me_cube_002.materials.append(mat_material)
me_cube_002.use_remesh_preserve_volume = False
me_cube_002.use_remesh_preserve_attributes = False
me_cube_002.use_mirror_vertex_groups = False
me_cube_002.update()
me_cube_001 = bpy.data.meshes.new('Cube.001')
me_cube_001.from_pydata([(-1.0, -1.0, -1.0), (-1.0, -1.0, 1.0), (-1.0, 1.0, -1.0), (-1.0, 1.0, 1.0), (1.0, -1.0, -1.0), (1.0, -1.0, 1.0), (1.0, 1.0, -1.0), (1.0, 1.0, 1.0)], [], [(0, 1, 3, 2), (2, 3, 7, 6), (6, 7, 5, 4), (4, 5, 1, 0), (2, 6, 4, 0), (7, 3, 1, 5)])
me_cube_001.use_remesh_preserve_volume = False
me_cube_001.use_remesh_preserve_attributes = False
me_cube_001.use_mirror_vertex_groups = False
me_cube_001.update()
me_cube = bpy.data.meshes.new('Cube')
me_cube.from_pydata([(-1.0, -1.0, -1.0), (-1.0, -1.0, 1.0), (-1.0, 1.0, -1.0), (-1.0, 1.0, 1.0), (1.0, -1.0, -1.0), (1.0, -1.0, 1.0), (1.0, 1.0, -1.0), (1.0, 1.0, 1.0)], [], [(0, 1, 3, 2), (2, 3, 7, 6), (6, 7, 5, 4), (4, 5, 1, 0), (2, 6, 4, 0), (7, 3, 1, 5)])
me_cube.use_remesh_preserve_volume = False
me_cube.use_remesh_preserve_attributes = False
me_cube.use_mirror_vertex_groups = False
me_cube.update()
me_sphere = bpy.data.meshes.new('Sphere')
me_sphere.from_pydata([(0.0, -3.258e-07, -1.0), (0.03806, 0.1913, 0.9808), (0.07466, 0.3753, 0.9239), (0.1084, 0.5449, 0.8315), (0.1379, 0.6935, 0.7071), (0.1622, 0.8155, 0.5556), (0.1802, 0.9061, 0.3827), (0.1913, 0.9619, 0.1951), (0.1951, 0.9808, 7.55e-08), (0.1913, 0.9619, -0.1951), (0.1802, 0.9061, -0.3827), (0.1622, 0.8155, -0.5556), (0.1379, 0.6935, -0.7071), (0.1084, 0.5449, -0.8315), (0.07466, 0.3753, -0.9239), (0.03806, 0.1913, -0.9808), (0.07466, 0.1802, 0.9808), (0.1464, 0.3536, 0.9239), (0.2126, 0.5133, 0.8315), (0.2706, 0.6533, 0.7071), (0.3182, 0.7682, 0.5556), (0.3536, 0.8536, 0.3827), (0.3753, 0.9061, 0.1951), (0.3827, 0.9239, 7.55e-08), (0.3753, 0.9061, -0.1951), (0.3536, 0.8536, -0.3827), (0.3182, 0.7682, -0.5556), (0.2706, 0.6533, -0.7071), (0.2126, 0.5133, -0.8315), (0.1464, 0.3536, -0.9239), (0.07466, 0.1802, -0.9808), (0.1084, 0.1622, 0.9808), (0.2126, 0.3182, 0.9239), (0.3087, 0.4619, 0.8315), (0.3928, 0.5879, 0.7071), (0.4619, 0.6913, 0.5556), (0.5133, 0.7682, 0.3827), (0.5449, 0.8155, 0.1951), (0.5556, 0.8315, 7.55e-08), (0.5449, 0.8155, -0.1951), (0.5133, 0.7682, -0.3827), (0.4619, 0.6913, -0.5556), (0.3928, 0.5879, -0.7071), (0.3087, 0.4619, -0.8315), (0.2126, 0.3182, -0.9239), (0.1084, 0.1622, -0.9808), (0.1379, 0.1379, 0.9808), (0.2706, 0.2706, 0.9239), (0.3928, 0.3928, 0.8315), (0.5, 0.5, 0.7071), (0.5879, 0.5879, 0.5556), (0.6533, 0.6533, 0.3827), (0.6935, 0.6935, 0.1951), (0.7071, 0.7071, 7.55e-08), (0.6935, 0.6935, -0.1951), (0.6533, 0.6533, -0.3827), (0.5879, 0.5879, -0.5556), (0.5, 0.5, -0.7071), (0.3928, 0.3928, -0.8315), (0.2706, 0.2706, -0.9239), (0.1379, 0.1379, -0.9808), (0.1622, 0.1084, 0.9808), (0.3182, 0.2126, 0.9239), (0.4619, 0.3087, 0.8315), (0.5879, 0.3928, 0.7071), (0.6913, 0.4619, 0.5556), (0.7682, 0.5133, 0.3827), (0.8155, 0.5449, 0.1951), (0.8315, 0.5556, 7.55e-08), (0.8155, 0.5449, -0.1951), (0.7682, 0.5133, -0.3827), (0.6913, 0.4619, -0.5556), (0.5879, 0.3928, -0.7071), (0.4619, 0.3087, -0.8315), (0.3182, 0.2126, -0.9239), (0.1622, 0.1084, -0.9808), (0.1802, 0.07466, 0.9808), (0.3536, 0.1464, 0.9239), (0.5133, 0.2126, 0.8315), (0.6533, 0.2706, 0.7071), (0.7682, 0.3182, 0.5556), (0.8536, 0.3536, 0.3827), (0.9061, 0.3753, 0.1951), (0.9239, 0.3827, 7.55e-08), (0.9061, 0.3753, -0.1951), (0.8536, 0.3536, -0.3827), (0.7682, 0.3182, -0.5556), (0.6533, 0.2706, -0.7071), (0.5133, 0.2126, -0.8315), (0.3536, 0.1464, -0.9239), (0.1802, 0.07466, -0.9808), (0.1913, 0.03806, 0.9808), (0.3753, 0.07466, 0.9239), (0.5449, 0.1084, 0.8315), (0.6935, 0.1379, 0.7071), (0.8155, 0.1622, 0.5556), (0.9061, 0.1802, 0.3827), (0.9619, 0.1913, 0.1951), (0.9808, 0.1951, 7.55e-08), (0.9619, 0.1913, -0.1951), (0.9061, 0.1802, -0.3827), (0.8155, 0.1622, -0.5556), (0.6935, 0.1379, -0.7071), (0.5449, 0.1084, -0.8315), (0.3753, 0.07466, -0.9239), (0.1913, 0.03806, -0.9808), (0.1951, -3.266e-07, 0.9808), (0.3827, -3.192e-07, 0.9239), (0.5556, -3.117e-07, 0.8315), (0.7071, -3.192e-07, 0.7071), (0.8315, -3.341e-07, 0.5556), (0.9239, -2.745e-07, 0.3827), (0.9808, -3.937e-07, 0.1951), (1.0, -3.788e-07, 7.55e-08), (0.9808, -3.937e-07, -0.1951), (0.9239, -2.298e-07, -0.3827), (0.8315, -3.341e-07, -0.5556), (0.7071, -3.192e-07, -0.7071), (0.5556, -3.415e-07, -0.8315), (0.3827, -3.043e-07, -0.9239), (0.1951, -3.08e-07, -0.9808), (0.1913, -0.03806, 0.9808), (0.3753, -0.07466, 0.9239), (0.5449, -0.1084, 0.8315), (0.6935, -0.138, 0.7071), (0.8155, -0.1622, 0.5556), (0.9061, -0.1802, 0.3827), (0.9619, -0.1913, 0.1951), (0.9808, -0.1951, 7.55e-08), (0.9619, -0.1913, -0.1951), (0.9061, -0.1802, -0.3827), (0.8155, -0.1622, -0.5556), (0.6935, -0.138, -0.7071), (0.5449, -0.1084, -0.8315), (0.3753, -0.07466, -0.9239), (0.1913, -0.03806, -0.9808), (0.1802, -0.07466, 0.9808), (0.3536, -0.1464, 0.9239), (0.5133, -0.2126, 0.8315), (0.6533, -0.2706, 0.7071), (0.7682, -0.3182, 0.5556), (0.8536, -0.3536, 0.3827), (0.9061, -0.3753, 0.1951), (0.9239, -0.3827, 7.55e-08), (0.9061, -0.3753, -0.1951), (0.8536, -0.3536, -0.3827), (0.7682, -0.3182, -0.5556), (0.6533, -0.2706, -0.7071), (0.5133, -0.2126, -0.8315), (0.3536, -0.1464, -0.9239), (0.1802, -0.07466, -0.9808), (0.1622, -0.1084, 0.9808), (0.3182, -0.2126, 0.9239), (0.4619, -0.3087, 0.8315), (0.5879, -0.3928, 0.7071), (0.6913, -0.4619, 0.5556), (0.7682, -0.5133, 0.3827), (0.8155, -0.5449, 0.1951), (0.8315, -0.5556, 7.55e-08), (0.8155, -0.5449, -0.1951), (0.7682, -0.5133, -0.3827), (0.6913, -0.4619, -0.5556), (0.5879, -0.3928, -0.7071), (0.4619, -0.3087, -0.8315), (0.3182, -0.2126, -0.9239), (0.1622, -0.1084, -0.9808), (0.1379, -0.138, 0.9808), (0.2706, -0.2706, 0.9239), (0.3928, -0.3928, 0.8315), (0.5, -0.5, 0.7071), (0.5879, -0.5879, 0.5556), (0.6533, -0.6533, 0.3827), (0.6935, -0.6935, 0.1951), (0.7071, -0.7071, 7.55e-08), (0.6935, -0.6935, -0.1951), (0.6533, -0.6533, -0.3827), (0.5879, -0.5879, -0.5556), (0.5, -0.5, -0.7071), (0.3928, -0.3928, -0.8315), (0.2706, -0.2706, -0.9239), (0.1379, -0.138, -0.9808), (0.1084, -0.1622, 0.9808), (0.2126, -0.3182, 0.9239), (0.3087, -0.4619, 0.8315), (0.3928, -0.5879, 0.7071), (0.4619, -0.6913, 0.5556), (0.5133, -0.7682, 0.3827), (0.5449, -0.8155, 0.1951), (0.5556, -0.8315, 7.55e-08), (0.5449, -0.8155, -0.1951), (0.5133, -0.7682, -0.3827), (0.4619, -0.6913, -0.5556), (0.3928, -0.5879, -0.7071), (0.3087, -0.4619, -0.8315), (0.2126, -0.3182, -0.9239), (0.1084, -0.1622, -0.9808), (0.07466, -0.1802, 0.9808), (0.1464, -0.3536, 0.9239), (0.2126, -0.5133, 0.8315), (0.2706, -0.6533, 0.7071), (0.3182, -0.7682, 0.5556), (0.3536, -0.8536, 0.3827), (0.3753, -0.9061, 0.1951), (0.3827, -0.9239, 7.55e-08), (0.3753, -0.9061, -0.1951), (0.3536, -0.8536, -0.3827), (0.3182, -0.7682, -0.5556), (0.2706, -0.6533, -0.7071), (0.2126, -0.5133, -0.8315), (0.1464, -0.3536, -0.9239), (0.07466, -0.1802, -0.9808), (0.03806, -0.1913, 0.9808), (0.07466, -0.3753, 0.9239), (0.1084, -0.5449, 0.8315), (0.1379, -0.6935, 0.7071), (0.1622, -0.8155, 0.5556), (0.1802, -0.9061, 0.3827), (0.1913, -0.9619, 0.1951), (0.1951, -0.9808, 7.55e-08), (0.1913, -0.9619, -0.1951), (0.1802, -0.9061, -0.3827), (0.1622, -0.8155, -0.5556), (0.1379, -0.6935, -0.7071), (0.1084, -0.5449, -0.8315), (0.07466, -0.3753, -0.9239), (0.03806, -0.1913, -0.9808), (-7.212e-09, -0.1951, 0.9808), (4.122e-08, -0.3827, 0.9239), (2.632e-08, -0.5556, 0.8315), (-2.584e-08, -0.7071, 0.7071), (-8.544e-08, -0.8315, 0.5556), (6.357e-08, -0.9239, 0.3827), (-8.544e-08, -0.9808, 0.1951), (-1.003e-07, -1.0, 7.55e-08), (-8.544e-08, -0.9808, -0.1951), (6.357e-08, -0.9239, -0.3827), (-8.544e-08, -0.8315, -0.5556), (-2.584e-08, -0.7071, -0.7071), (-1.094e-08, -0.5556, -0.8315), (3.964e-09, -0.3827, -0.9239), (3.964e-09, -0.1951, -0.9808), (-0.03806, -0.1913, 0.9808), (-0.07466, -0.3753, 0.9239), (-0.1084, -0.5449, 0.8315), (-0.1379, -0.6935, 0.7071), (-0.1622, -0.8155, 0.5556), (-0.1802, -0.9061, 0.3827), (-0.1913, -0.9619, 0.1951), (-0.1951, -0.9808, 7.55e-08), (-0.1913, -0.9619, -0.1951), (-0.1802, -0.9061, -0.3827), (-0.1622, -0.8155, -0.5556), (-0.1379, -0.6935, -0.7071), (-0.1084, -0.5449, -0.8315), (-0.07466, -0.3753, -0.9239), (-0.03806, -0.1913, -0.9808), (-1.247e-07, -6.269e-07, 1.0), (-0.07466, -0.1802, 0.9808), (-0.1464, -0.3536, 0.9239), (-0.2126, -0.5133, 0.8315), (-0.2706, -0.6533, 0.7071), (-0.3182, -0.7682, 0.5556), (-0.3536, -0.8536, 0.3827), (-0.3753, -0.9061, 0.1951), (-0.3827, -0.9239, 7.55e-08), (-0.3753, -0.9061, -0.1951), (-0.3536, -0.8536, -0.3827), (-0.3182, -0.7682, -0.5556), (-0.2706, -0.6533, -0.7071), (-0.2126, -0.5133, -0.8315), (-0.1464, -0.3536, -0.9239), (-0.07466, -0.1802, -0.9808), (-0.1084, -0.1622, 0.9808), (-0.2126, -0.3182, 0.9239), (-0.3087, -0.4619, 0.8315), (-0.3928, -0.5879, 0.7071), (-0.4619, -0.6913, 0.5556), (-0.5133, -0.7682, 0.3827), (-0.5449, -0.8155, 0.1951), (-0.5556, -0.8315, 7.55e-08), (-0.5449, -0.8155, -0.1951), (-0.5133, -0.7682, -0.3827), (-0.4619, -0.6913, -0.5556), (-0.3928, -0.5879, -0.7071), (-0.3087, -0.4619, -0.8315), (-0.2126, -0.3182, -0.9239), (-0.1084, -0.1622, -0.9808), (-0.1379, -0.138, 0.9808), (-0.2706, -0.2706, 0.9239), (-0.3928, -0.3928, 0.8315), (-0.5, -0.5, 0.7071), (-0.5879, -0.5879, 0.5556), (-0.6533, -0.6533, 0.3827), (-0.6935, -0.6935, 0.1951), (-0.7071, -0.7071, 7.55e-08), (-0.6935, -0.6935, -0.1951), (-0.6533, -0.6533, -0.3827), (-0.5879, -0.5879, -0.5556), (-0.5, -0.5, -0.7071), (-0.3928, -0.3928, -0.8315), (-0.2706, -0.2706, -0.9239), (-0.1379, -0.1379, -0.9808), (-0.1622, -0.1084, 0.9808), (-0.3182, -0.2126, 0.9239), (-0.4619, -0.3087, 0.8315), (-0.5879, -0.3928, 0.7071), (-0.6913, -0.4619, 0.5556), (-0.7682, -0.5133, 0.3827), (-0.8155, -0.5449, 0.1951), (-0.8315, -0.5556, 7.55e-08), (-0.8155, -0.5449, -0.1951), (-0.7682, -0.5133, -0.3827), (-0.6913, -0.4619, -0.5556), (-0.5879, -0.3928, -0.7071), (-0.4619, -0.3087, -0.8315), (-0.3182, -0.2126, -0.9239), (-0.1622, -0.1084, -0.9808), (-0.1802, -0.07466, 0.9808), (-0.3536, -0.1464, 0.9239), (-0.5133, -0.2126, 0.8315), (-0.6533, -0.2706, 0.7071), (-0.7682, -0.3182, 0.5556), (-0.8536, -0.3536, 0.3827), (-0.9061, -0.3753, 0.1951), (-0.9239, -0.3827, 7.55e-08), (-0.9061, -0.3753, -0.1951), (-0.8536, -0.3536, -0.3827), (-0.7682, -0.3182, -0.5556), (-0.6533, -0.2706, -0.7071), (-0.5133, -0.2126, -0.8315), (-0.3536, -0.1464, -0.9239), (-0.1802, -0.07466, -0.9808), (-0.1913, -0.03806, 0.9808), (-0.3753, -0.07466, 0.9239), (-0.5449, -0.1084, 0.8315), (-0.6935, -0.1379, 0.7071), (-0.8155, -0.1622, 0.5556), (-0.9061, -0.1802, 0.3827), (-0.9619, -0.1913, 0.1951), (-0.9808, -0.1951, 7.55e-08), (-0.9619, -0.1913, -0.1951), (-0.9061, -0.1802, -0.3827), (-0.8155, -0.1622, -0.5556), (-0.6935, -0.1379, -0.7071), (-0.5449, -0.1084, -0.8315), (-0.3753, -0.07466, -0.9239), (-0.1913, -0.03806, -0.9808), (-0.1951, -3.117e-07, 0.9808), (-0.3827, -2.819e-07, 0.9239), (-0.5556, -2.819e-07, 0.8315), (-0.7071, -1.851e-07, 0.7071), (-0.8315, -1.404e-07, 0.5556), (-0.9239, -3.192e-07, 0.3827), (-0.9808, -9.567e-08, 0.1951), (-1.0, -1.404e-07, 7.55e-08), (-0.9808, -9.567e-08, -0.1951), (-0.9239, -3.192e-07, -0.3827), (-0.8315, -1.404e-07, -0.5556), (-0.7071, -1.851e-07, -0.7071), (-0.5556, -2.596e-07, -0.8315), (-0.3827, -2.521e-07, -0.9239), (-0.1951, -3.155e-07, -0.9808), (-0.1913, 0.03806, 0.9808), (-0.3753, 0.07466, 0.9239), (-0.5449, 0.1084, 0.8315), (-0.6935, 0.1379, 0.7071), (-0.8155, 0.1622, 0.5556), (-0.9061, 0.1802, 0.3827), (-0.9619, 0.1913, 0.1951), (-0.9808, 0.1951, 7.55e-08), (-0.9619, 0.1913, -0.1951), (-0.9061, 0.1802, -0.3827), (-0.8155, 0.1622, -0.5556), (-0.6935, 0.1379, -0.7071), (-0.5449, 0.1084, -0.8315), (-0.3753, 0.07466, -0.9239), (-0.1913, 0.03806, -0.9808), (-0.1802, 0.07466, 0.9808), (-0.3536, 0.1464, 0.9239), (-0.5133, 0.2126, 0.8315), (-0.6533, 0.2706, 0.7071), (-0.7682, 0.3182, 0.5556), (-0.8536, 0.3536, 0.3827), (-0.9061, 0.3753, 0.1951), (-0.9239, 0.3827, 7.55e-08), (-0.9061, 0.3753, -0.1951), (-0.8536, 0.3536, -0.3827), (-0.7682, 0.3182, -0.5556), (-0.6533, 0.2706, -0.7071), (-0.5133, 0.2126, -0.8315), (-0.3536, 0.1464, -0.9239), (-0.1802, 0.07466, -0.9808), (-0.1622, 0.1084, 0.9808), (-0.3182, 0.2126, 0.9239), (-0.4619, 0.3087, 0.8315), (-0.5879, 0.3928, 0.7071), (-0.6913, 0.4619, 0.5556), (-0.7682, 0.5133, 0.3827), (-0.8155, 0.5449, 0.1951), (-0.8315, 0.5556, 7.55e-08), (-0.8155, 0.5449, -0.1951), (-0.7682, 0.5133, -0.3827), (-0.6913, 0.4619, -0.5556), (-0.5879, 0.3928, -0.7071), (-0.4619, 0.3087, -0.8315), (-0.3182, 0.2126, -0.9239), (-0.1622, 0.1084, -0.9808), (-0.1379, 0.1379, 0.9808), (-0.2706, 0.2706, 0.9239), (-0.3928, 0.3928, 0.8315), (-0.5, 0.5, 0.7071), (-0.5879, 0.5879, 0.5556), (-0.6533, 0.6533, 0.3827), (-0.6935, 0.6935, 0.1951), (-0.7071, 0.7071, 7.55e-08), (-0.6935, 0.6935, -0.1951), (-0.6533, 0.6533, -0.3827), (-0.5879, 0.5879, -0.5556), (-0.5, 0.5, -0.7071), (-0.3928, 0.3928, -0.8315), (-0.2706, 0.2706, -0.9239), (-0.1379, 0.1379, -0.9808), (-0.1084, 0.1622, 0.9808), (-0.2126, 0.3182, 0.9239), (-0.3087, 0.4619, 0.8315), (-0.3928, 0.5879, 0.7071), (-0.4619, 0.6913, 0.5556), (-0.5133, 0.7682, 0.3827), (-0.5449, 0.8155, 0.1951), (-0.5556, 0.8315, 7.55e-08), (-0.5449, 0.8155, -0.1951), (-0.5133, 0.7682, -0.3827), (-0.4619, 0.6913, -0.5556), (-0.3928, 0.5879, -0.7071), (-0.3087, 0.4619, -0.8315), (-0.2126, 0.3182, -0.9239), (-0.1084, 0.1622, -0.9808), (-0.07466, 0.1802, 0.9808), (-0.1464, 0.3536, 0.9239), (-0.2126, 0.5133, 0.8315), (-0.2706, 0.6533, 0.7071), (-0.3182, 0.7682, 0.5556), (-0.3536, 0.8536, 0.3827), (-0.3753, 0.9061, 0.1951), (-0.3827, 0.9239, 7.55e-08), (-0.3753, 0.9061, -0.1951), (-0.3536, 0.8536, -0.3827), (-0.3182, 0.7682, -0.5556), (-0.2706, 0.6533, -0.7071), (-0.2126, 0.5133, -0.8315), (-0.1464, 0.3536, -0.9239), (-0.07466, 0.1802, -0.9808), (-0.03806, 0.1913, 0.9808), (-0.07466, 0.3753, 0.9239), (-0.1084, 0.5449, 0.8315), (-0.1379, 0.6935, 0.7071), (-0.1622, 0.8155, 0.5556), (-0.1802, 0.9061, 0.3827), (-0.1913, 0.9619, 0.1951), (-0.1951, 0.9808, 7.55e-08), (-0.1913, 0.9619, -0.1951), (-0.1802, 0.9061, -0.3827), (-0.1622, 0.8155, -0.5556), (-0.1379, 0.6935, -0.7071), (-0.1084, 0.5449, -0.8315), (-0.07466, 0.3753, -0.9239), (-0.03806, 0.1913, -0.9808), (3.749e-08, 0.1951, 0.9808), (7.847e-08, 0.3827, 0.9239), (1.083e-07, 0.5556, 0.8315), (1.53e-07, 0.7071, 0.7071), (2.722e-07, 0.8315, 0.5556), (6.357e-08, 0.9239, 0.3827), (2.573e-07, 0.9808, 0.1951), (2.722e-07, 1.0, 7.55e-08), (2.573e-07, 0.9808, -0.1951), (6.357e-08, 0.9239, -0.3827), (2.722e-07, 0.8315, -0.5556), (1.53e-07, 0.7071, -0.7071), (1.232e-07, 0.5556, -0.8315), (7.847e-08, 0.3827, -0.9239), (1.514e-08, 0.1951, -0.9808)], [], [(479, 478, 12, 13), (472, 471, 5, 6), (480, 479, 13, 14), (473, 472, 6, 7), (481, 480, 14, 15), (474, 473, 7, 8), (467, 256, 1), (0, 481, 15), (475, 474, 8, 9), (468, 467, 1, 2), (476, 475, 9, 10), (469, 468, 2, 3), (477, 476, 10, 11), (470, 469, 3, 4), (478, 477, 11, 12), (471, 470, 4, 5), (4, 3, 18, 19), (12, 11, 26, 27), (5, 4, 19, 20), (13, 12, 27, 28), (6, 5, 20, 21), (14, 13, 28, 29), (7, 6, 21, 22), (15, 14, 29, 30), (8, 7, 22, 23), (1, 256, 16), (0, 15, 30), (9, 8, 23, 24), (2, 1, 16, 17), (10, 9, 24, 25), (3, 2, 17, 18), (11, 10, 25, 26), (23, 22, 37, 38), (16, 256, 31), (0, 30, 45), (24, 23, 38, 39), (17, 16, 31, 32), (25, 24, 39, 40), (18, 17, 32, 33), (26, 25, 40, 41), (19, 18, 33, 34), (27, 26, 41, 42), (20, 19, 34, 35), (28, 27, 42, 43), (21, 20, 35, 36), (29, 28, 43, 44), (22, 21, 36, 37), (30, 29, 44, 45), (42, 41, 56, 57), (35, 34, 49, 50), (43, 42, 57, 58), (36, 35, 50, 51), (44, 43, 58, 59), (37, 36, 51, 52), (45, 44, 59, 60), (38, 37, 52, 53), (31, 256, 46), (0, 45, 60), (39, 38, 53, 54), (32, 31, 46, 47), (40, 39, 54, 55), (33, 32, 47, 48), (41, 40, 55, 56), (34, 33, 48, 49), (0, 60, 75), (54, 53, 68, 69), (47, 46, 61, 62), (55, 54, 69, 70), (48, 47, 62, 63), (56, 55, 70, 71), (49, 48, 63, 64), (57, 56, 71, 72), (50, 49, 64, 65), (58, 57, 72, 73), (51, 50, 65, 66), (59, 58, 73, 74), (52, 51, 66, 67), (60, 59, 74, 75), (53, 52, 67, 68), (46, 256, 61), (73, 72, 87, 88), (66, 65, 80, 81), (74, 73, 88, 89), (67, 66, 81, 82), (75, 74, 89, 90), (68, 67, 82, 83), (61, 256, 76), (0, 75, 90), (69, 68, 83, 84), (62, 61, 76, 77), (70, 69, 84, 85), (63, 62, 77, 78), (71, 70, 85, 86), (64, 63, 78, 79), (72, 71, 86, 87), (65, 64, 79, 80), (77, 76, 91, 92), (85, 84, 99, 100), (78, 77, 92, 93), (86, 85, 100, 101), (79, 78, 93, 94), (87, 86, 101, 102), (80, 79, 94, 95), (88, 87, 102, 103), (81, 80, 95, 96), (89, 88, 103, 104), (82, 81, 96, 97), (90, 89, 104, 105), (83, 82, 97, 98), (76, 256, 91), (0, 90, 105), (84, 83, 98, 99), (96, 95, 110, 111), (104, 103, 118, 119), (97, 96, 111, 112), (105, 104, 119, 120), (98, 97, 112, 113), (91, 256, 106), (0, 105, 120), (99, 98, 113, 114), (92, 91, 106, 107), (100, 99, 114, 115), (93, 92, 107, 108), (101, 100, 115, 116), (94, 93, 108, 109), (102, 101, 116, 117), (95, 94, 109, 110), (103, 102, 117, 118), (115, 114, 129, 130), (108, 107, 122, 123), (116, 115, 130, 131), (109, 108, 123, 124), (117, 116, 131, 132), (110, 109, 124, 125), (118, 117, 132, 133), (111, 110, 125, 126), (119, 118, 133, 134), (112, 111, 126, 127), (120, 119, 134, 135), (113, 112, 127, 128), (106, 256, 121), (0, 120, 135), (114, 113, 128, 129), (107, 106, 121, 122), (134, 133, 148, 149), (127, 126, 141, 142), (135, 134, 149, 150), (128, 127, 142, 143), (121, 256, 136), (0, 135, 150), (129, 128, 143, 144), (122, 121, 136, 137), (130, 129, 144, 145), (123, 122, 137, 138), (131, 130, 145, 146), (124, 123, 138, 139), (132, 131, 146, 147), (125, 124, 139, 140), (133, 132, 147, 148), (126, 125, 140, 141), (138, 137, 152, 153), (146, 145, 160, 161), (139, 138, 153, 154), (147, 146, 161, 162), (140, 139, 154, 155), (148, 147, 162, 163), (141, 140, 155, 156), (149, 148, 163, 164), (142, 141, 156, 157), (150, 149, 164, 165), (143, 142, 157, 158), (136, 256, 151), (0, 150, 165), (144, 143, 158, 159), (137, 136, 151, 152), (145, 144, 159, 160), (157, 156, 171, 172), (165, 164, 179, 180), (158, 157, 172, 173), (151, 256, 166), (0, 165, 180), (159, 158, 173, 174), (152, 151, 166, 167), (160, 159, 174, 175), (153, 152, 167, 168), (161, 160, 175, 176), (154, 153, 168, 169), (162, 161, 176, 177), (155, 154, 169, 170), (163, 162, 177, 178), (156, 155, 170, 171), (164, 163, 178, 179), (176, 175, 190, 191), (169, 168, 183, 184), (177, 176, 191, 192), (170, 169, 184, 185), (178, 177, 192, 193), (171, 170, 185, 186), (179, 178, 193, 194), (172, 171, 186, 187), (180, 179, 194, 195), (173, 172, 187, 188), (166, 256, 181), (0, 180, 195), (174, 173, 188, 189), (167, 166, 181, 182), (175, 174, 189, 190), (168, 167, 182, 183), (195, 194, 209, 210), (188, 187, 202, 203), (181, 256, 196), (0, 195, 210), (189, 188, 203, 204), (182, 181, 196, 197), (190, 189, 204, 205), (183, 182, 197, 198), (191, 190, 205, 206), (184, 183, 198, 199), (192, 191, 206, 207), (185, 184, 199, 200), (193, 192, 207, 208), (186, 185, 200, 201), (194, 193, 208, 209), (187, 186, 201, 202), (207, 206, 221, 222), (200, 199, 214, 215), (208, 207, 222, 223), (201, 200, 215, 216), (209, 208, 223, 224), (202, 201, 216, 217), (210, 209, 224, 225), (203, 202, 217, 218), (196, 256, 211), (0, 210, 225), (204, 203, 218, 219), (197, 196, 211, 212), (205, 204, 219, 220), (198, 197, 212, 213), (206, 205, 220, 221), (199, 198, 213, 214), (211, 256, 226), (0, 225, 240), (219, 218, 233, 234), (212, 211, 226, 227), (220, 219, 234, 235), (213, 212, 227, 228), (221, 220, 235, 236), (214, 213, 228, 229), (222, 221, 236, 237), (215, 214, 229, 230), (223, 222, 237, 238), (216, 215, 230, 231), (224, 223, 238, 239), (217, 216, 231, 232), (225, 224, 239, 240), (218, 217, 232, 233), (230, 229, 244, 245), (238, 237, 252, 253), (231, 230, 245, 246), (239, 238, 253, 254), (232, 231, 246, 247), (240, 239, 254, 255), (233, 232, 247, 248), (226, 256, 241), (0, 240, 255), (234, 233, 248, 249), (227, 226, 241, 242), (235, 234, 249, 250), (228, 227, 242, 243), (236, 235, 250, 251), (229, 228, 243, 244), (237, 236, 251, 252), (249, 248, 264, 265), (242, 241, 257, 258), (250, 249, 265, 266), (243, 242, 258, 259), (251, 250, 266, 267), (244, 243, 259, 260), (252, 251, 267, 268), (245, 244, 260, 261), (253, 252, 268, 269), (246, 245, 261, 262), (254, 253, 269, 270), (247, 246, 262, 263), (255, 254, 270, 271), (248, 247, 263, 264), (241, 256, 257), (0, 255, 271), (269, 268, 283, 284), (262, 261, 276, 277), (270, 269, 284, 285), (263, 262, 277, 278), (271, 270, 285, 286), (264, 263, 278, 279), (257, 256, 272), (0, 271, 286), (265, 264, 279, 280), (258, 257, 272, 273), (266, 265, 280, 281), (259, 258, 273, 274), (267, 266, 281, 282), (260, 259, 274, 275), (268, 267, 282, 283), (261, 260, 275, 276), (273, 272, 287, 288), (281, 280, 295, 296), (274, 273, 288, 289), (282, 281, 296, 297), (275, 274, 289, 290), (283, 282, 297, 298), (276, 275, 290, 291), (284, 283, 298, 299), (277, 276, 291, 292), (285, 284, 299, 300), (278, 277, 292, 293), (286, 285, 300, 301), (279, 278, 293, 294), (272, 256, 287), (0, 286, 301), (280, 279, 294, 295), (292, 291, 306, 307), (300, 299, 314, 315), (293, 292, 307, 308), (301, 300, 315, 316), (294, 293, 308, 309), (287, 256, 302), (0, 301, 316), (295, 294, 309, 310), (288, 287, 302, 303), (296, 295, 310, 311), (289, 288, 303, 304), (297, 296, 311, 312), (290, 289, 304, 305), (298, 297, 312, 313), (291, 290, 305, 306), (299, 298, 313, 314), (311, 310, 325, 326), (304, 303, 318, 319), (312, 311, 326, 327), (305, 304, 319, 320), (313, 312, 327, 328), (306, 305, 320, 321), (314, 313, 328, 329), (307, 306, 321, 322), (315, 314, 329, 330), (308, 307, 322, 323), (316, 315, 330, 331), (309, 308, 323, 324), (302, 256, 317), (0, 316, 331), (310, 309, 324, 325), (303, 302, 317, 318), (330, 329, 344, 345), (323, 322, 337, 338), (331, 330, 345, 346), (324, 323, 338, 339), (317, 256, 332), (0, 331, 346), (325, 324, 339, 340), (318, 317, 332, 333), (326, 325, 340, 341), (319, 318, 333, 334), (327, 326, 341, 342), (320, 319, 334, 335), (328, 327, 342, 343), (321, 320, 335, 336), (329, 328, 343, 344), (322, 321, 336, 337), (342, 341, 356, 357), (335, 334, 349, 350), (343, 342, 357, 358), (336, 335, 350, 351), (344, 343, 358, 359), (337, 336, 351, 352), (345, 344, 359, 360), (338, 337, 352, 353), (346, 345, 360, 361), (339, 338, 353, 354), (332, 256, 347), (0, 346, 361), (340, 339, 354, 355), (333, 332, 347, 348), (341, 340, 355, 356), (334, 333, 348, 349), (361, 360, 375, 376), (354, 353, 368, 369), (347, 256, 362), (0, 361, 376), (355, 354, 369, 370), (348, 347, 362, 363), (356, 355, 370, 371), (349, 348, 363, 364), (357, 356, 371, 372), (350, 349, 364, 365), (358, 357, 372, 373), (351, 350, 365, 366), (359, 358, 373, 374), (352, 351, 366, 367), (360, 359, 374, 375), (353, 352, 367, 368), (365, 364, 379, 380), (373, 372, 387, 388), (366, 365, 380, 381), (374, 373, 388, 389), (367, 366, 381, 382), (375, 374, 389, 390), (368, 367, 382, 383), (376, 375, 390, 391), (369, 368, 383, 384), (362, 256, 377), (0, 376, 391), (370, 369, 384, 385), (363, 362, 377, 378), (371, 370, 385, 386), (364, 363, 378, 379), (372, 371, 386, 387), (384, 383, 398, 399), (377, 256, 392), (0, 391, 406), (385, 384, 399, 400), (378, 377, 392, 393), (386, 385, 400, 401), (379, 378, 393, 394), (387, 386, 401, 402), (380, 379, 394, 395), (388, 387, 402, 403), (381, 380, 395, 396), (389, 388, 403, 404), (382, 381, 396, 397), (390, 389, 404, 405), (383, 382, 397, 398), (391, 390, 405, 406), (403, 402, 417, 418), (396, 395, 410, 411), (404, 403, 418, 419), (397, 396, 411, 412), (405, 404, 419, 420), (398, 397, 412, 413), (406, 405, 420, 421), (399, 398, 413, 414), (392, 256, 407), (0, 406, 421), (400, 399, 414, 415), (393, 392, 407, 408), (401, 400, 415, 416), (394, 393, 408, 409), (402, 401, 416, 417), (395, 394, 409, 410), (407, 256, 422), (0, 421, 436), (415, 414, 429, 430), (408, 407, 422, 423), (416, 415, 430, 431), (409, 408, 423, 424), (417, 416, 431, 432), (410, 409, 424, 425), (418, 417, 432, 433), (411, 410, 425, 426), (419, 418, 433, 434), (412, 411, 426, 427), (420, 419, 434, 435), (413, 412, 427, 428), (421, 420, 435, 436), (414, 413, 428, 429), (426, 425, 440, 441), (434, 433, 448, 449), (427, 426, 441, 442), (435, 434, 449, 450), (428, 427, 442, 443), (436, 435, 450, 451), (429, 428, 443, 444), (422, 256, 437), (0, 436, 451), (430, 429, 444, 445), (423, 422, 437, 438), (431, 430, 445, 446), (424, 423, 438, 439), (432, 431, 446, 447), (425, 424, 439, 440), (433, 432, 447, 448), (445, 444, 459, 460), (438, 437, 452, 453), (446, 445, 460, 461), (439, 438, 453, 454), (447, 446, 461, 462), (440, 439, 454, 455), (448, 447, 462, 463), (441, 440, 455, 456), (449, 448, 463, 464), (442, 441, 456, 457), (450, 449, 464, 465), (443, 442, 457, 458), (451, 450, 465, 466), (444, 443, 458, 459), (437, 256, 452), (0, 451, 466), (464, 463, 478, 479), (457, 456, 471, 472), (465, 464, 479, 480), (458, 457, 472, 473), (466, 465, 480, 481), (459, 458, 473, 474), (452, 256, 467), (0, 466, 481), (460, 459, 474, 475), (453, 452, 467, 468), (461, 460, 475, 476), (454, 453, 468, 469), (462, 461, 476, 477), (455, 454, 469, 470), (463, 462, 477, 478), (456, 455, 470, 471)])
me_sphere.polygons.foreach_set('use_smooth', [True] * 512)
me_sphere.materials.append(mat_metal)
me_sphere.use_remesh_preserve_volume = False
me_sphere.use_remesh_preserve_attributes = False
me_sphere.use_mirror_vertex_groups = False
me_sphere.update()

# ---- objects
ob_cube_002 = bpy.data.objects.new('Cube.002', me_cube_002)
ob_cube_001 = bpy.data.objects.new('Cube.001', me_cube_001)
ob_cube = bpy.data.objects.new('Cube', me_cube)
ob_sphere = bpy.data.objects.new('Sphere', me_sphere)
ob_lamp = bpy.data.objects.new('Lamp', light_lamp)
ob_camera = bpy.data.objects.new('Camera', cam_camera)

# ---- transforms, parenting, visibility, modifiers, constraints
ob_cube_002.location = (-2.378, -3.366, -0.03397)
ob_cube_002.lineart.crease_threshold = 0.0
ob_cube_001.location = (2.686, 3.098, -1.695)
ob_cube_001.lineart.crease_threshold = 0.0
ob_cube.location = (-0.9387, -6.154, -4.352)
ob_cube.lineart.crease_threshold = 0.0
ob_sphere.location = (0.0, 0.0, 0.0)
ob_sphere.scale = (1.985, 1.985, 1.985)
ob_sphere.lineart.crease_threshold = 0.0
_m = ob_sphere.modifiers.new('Subsurf', 'SUBSURF')
_m.uv_smooth = 'PRESERVE_CORNERS'
_m.quality = 2
_m.levels = 2
_m.show_only_control_edges = False
ob_lamp.location = (4.663, -3.913, 5.187)
ob_lamp.rotation_euler = (0.4679, 0.2229, 5.089)
ob_lamp.lock_rotations_4d = False
ob_lamp.empty_display_type = 'ARROWS'
ob_lamp.color = (0.0, 0.0, 0.0, 0.0)
ob_lamp.lineart.crease_threshold = 0.0
ob_camera.location = (7.481, -6.508, 5.344)
ob_camera.rotation_euler = (1.109, 0.0, 0.8149)
ob_camera.lock_rotations_4d = False
ob_camera.empty_display_type = 'ARROWS'
ob_camera.color = (0.0, 0.0, 0.0, 0.0)
ob_camera.display_type = 'WIRE'
ob_camera.lineart.crease_threshold = 0.0

# ---- collection membership
col_collection_1.objects.link(ob_cube_002)
col_collection_1.objects.link(ob_cube_001)
col_collection_1.objects.link(ob_cube)
col_collection_1.objects.link(ob_sphere)
col_collection_1.objects.link(ob_lamp)
col_collection_1.objects.link(ob_camera)

# ---- scene / render settings (as saved in the file)
scene.camera = ob_camera
scene.frame_start = 1; scene.frame_end = 250; scene.frame_set(1)
scene.render.engine = 'CYCLES'
scene.render.dither_intensity = 0.0
scene.cycles.use_denoising = False
scene.cycles.samples = 576
scene.cycles.sampling_pattern = 'TABULATED_SOBOL'
scene.cycles.light_sampling_threshold = 0.0
scene.cycles.use_adaptive_sampling = False
scene.cycles.use_light_tree = False
scene.cycles.blur_glossy = 0.0
scene.cycles.max_bounces = 128
scene.cycles.diffuse_bounces = 128
scene.cycles.glossy_bounces = 128
scene.cycles.transmission_bounces = 128
scene.cycles.volume_bounces = 128
scene.cycles.transparent_max_bounces = 128
scene.cycles.sample_clamp_indirect = 0.0
scene.view_settings.view_transform = 'Standard'
bpy.context.view_layer.update()
